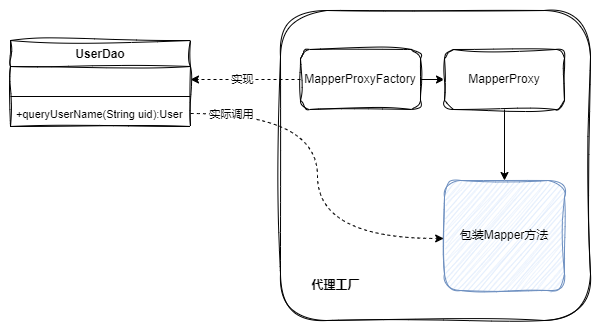

The diagram above was exported from draw.io. Its source (the exported page's mxGraphModel, read from the mxfile embedded in the PNG):
<mxGraphModel dx="1925" dy="820" grid="1" gridSize="10" guides="1" tooltips="1" connect="1" arrows="1" fold="1" page="1" pageScale="1" pageWidth="827" pageHeight="1169" math="0" shadow="0">
  <root>
    <mxCell id="WIyWlLk6GJQsqaUBKTNV-0" />
    <mxCell id="WIyWlLk6GJQsqaUBKTNV-1" parent="WIyWlLk6GJQsqaUBKTNV-0" />
    <mxCell id="Ks1pjYDT--r01ISI2b26-22" value="" style="rounded=1;whiteSpace=wrap;html=1;sketch=1;curveFitting=1;jiggle=2;" vertex="1" parent="WIyWlLk6GJQsqaUBKTNV-1">
      <mxGeometry x="190" y="140" width="310" height="310" as="geometry" />
    </mxCell>
    <mxCell id="Ks1pjYDT--r01ISI2b26-8" value="UserDao" style="swimlane;fontStyle=1;align=center;verticalAlign=top;childLayout=stackLayout;horizontal=1;startSize=26;horizontalStack=0;resizeParent=1;resizeParentMax=0;resizeLast=0;collapsible=1;marginBottom=0;whiteSpace=wrap;html=1;sketch=1;curveFitting=1;jiggle=2;" vertex="1" parent="WIyWlLk6GJQsqaUBKTNV-1">
      <mxGeometry x="-80" y="170" width="180" height="86" as="geometry">
        <mxRectangle x="-80" y="170" width="100" height="30" as="alternateBounds" />
      </mxGeometry>
    </mxCell>
    <mxCell id="Ks1pjYDT--r01ISI2b26-9" value="&amp;nbsp;" style="text;strokeColor=none;fillColor=none;align=left;verticalAlign=top;spacingLeft=4;spacingRight=4;overflow=hidden;rotatable=0;points=[[0,0.5],[1,0.5]];portConstraint=eastwest;whiteSpace=wrap;html=1;" vertex="1" parent="Ks1pjYDT--r01ISI2b26-8">
      <mxGeometry y="26" width="180" height="26" as="geometry" />
    </mxCell>
    <mxCell id="Ks1pjYDT--r01ISI2b26-17" value="" style="line;strokeWidth=1;fillColor=none;align=left;verticalAlign=middle;spacingTop=-1;spacingLeft=3;spacingRight=3;rotatable=0;labelPosition=right;points=[];portConstraint=eastwest;strokeColor=inherit;" vertex="1" parent="Ks1pjYDT--r01ISI2b26-8">
      <mxGeometry y="52" width="180" height="8" as="geometry" />
    </mxCell>
    <mxCell id="Ks1pjYDT--r01ISI2b26-16" value="&lt;font style=&quot;font-size: 11px;&quot;&gt;+queryUserName(String uid):User&lt;/font&gt;" style="text;strokeColor=none;fillColor=none;align=left;verticalAlign=top;spacingLeft=4;spacingRight=4;overflow=hidden;rotatable=0;points=[[0,0.5],[1,0.5]];portConstraint=eastwest;whiteSpace=wrap;html=1;" vertex="1" parent="Ks1pjYDT--r01ISI2b26-8">
      <mxGeometry y="60" width="180" height="26" as="geometry" />
    </mxCell>
    <mxCell id="Ks1pjYDT--r01ISI2b26-26" style="edgeStyle=orthogonalEdgeStyle;rounded=0;orthogonalLoop=1;jettySize=auto;html=1;exitX=0;exitY=0.5;exitDx=0;exitDy=0;entryX=1;entryY=0.5;entryDx=0;entryDy=0;dashed=1;" edge="1" parent="WIyWlLk6GJQsqaUBKTNV-1" source="Ks1pjYDT--r01ISI2b26-23" target="Ks1pjYDT--r01ISI2b26-9">
      <mxGeometry relative="1" as="geometry" />
    </mxCell>
    <mxCell id="Ks1pjYDT--r01ISI2b26-27" value="实现" style="edgeLabel;html=1;align=center;verticalAlign=middle;resizable=0;points=[];" vertex="1" connectable="0" parent="Ks1pjYDT--r01ISI2b26-26">
      <mxGeometry x="0.0708" y="-1" relative="1" as="geometry">
        <mxPoint as="offset" />
      </mxGeometry>
    </mxCell>
    <mxCell id="Ks1pjYDT--r01ISI2b26-28" value="" style="edgeStyle=orthogonalEdgeStyle;rounded=0;orthogonalLoop=1;jettySize=auto;html=1;" edge="1" parent="WIyWlLk6GJQsqaUBKTNV-1" source="Ks1pjYDT--r01ISI2b26-23" target="Ks1pjYDT--r01ISI2b26-24">
      <mxGeometry relative="1" as="geometry" />
    </mxCell>
    <mxCell id="Ks1pjYDT--r01ISI2b26-23" value="MapperProxyFactory" style="rounded=1;whiteSpace=wrap;html=1;sketch=1;curveFitting=1;jiggle=2;" vertex="1" parent="WIyWlLk6GJQsqaUBKTNV-1">
      <mxGeometry x="210" y="179" width="120" height="60" as="geometry" />
    </mxCell>
    <mxCell id="Ks1pjYDT--r01ISI2b26-29" value="" style="edgeStyle=orthogonalEdgeStyle;rounded=0;orthogonalLoop=1;jettySize=auto;html=1;" edge="1" parent="WIyWlLk6GJQsqaUBKTNV-1" source="Ks1pjYDT--r01ISI2b26-24" target="Ks1pjYDT--r01ISI2b26-25">
      <mxGeometry relative="1" as="geometry" />
    </mxCell>
    <mxCell id="Ks1pjYDT--r01ISI2b26-24" value="MapperProxy" style="rounded=1;whiteSpace=wrap;html=1;sketch=1;curveFitting=1;jiggle=2;" vertex="1" parent="WIyWlLk6GJQsqaUBKTNV-1">
      <mxGeometry x="354" y="179" width="120" height="60" as="geometry" />
    </mxCell>
    <mxCell id="Ks1pjYDT--r01ISI2b26-25" value="包装Mapper方法" style="rounded=1;whiteSpace=wrap;html=1;fillColor=#dae8fc;fillStyle=hatch;strokeColor=#6c8ebf;sketch=1;curveFitting=1;jiggle=2;shadow=0;glass=0;" vertex="1" parent="WIyWlLk6GJQsqaUBKTNV-1">
      <mxGeometry x="354" y="310" width="120" height="110" as="geometry" />
    </mxCell>
    <mxCell id="Ks1pjYDT--r01ISI2b26-30" style="edgeStyle=orthogonalEdgeStyle;rounded=0;orthogonalLoop=1;jettySize=auto;html=1;exitX=1;exitY=0.5;exitDx=0;exitDy=0;entryX=-0.007;entryY=0.527;entryDx=0;entryDy=0;entryPerimeter=0;curved=1;dashed=1;" edge="1" parent="WIyWlLk6GJQsqaUBKTNV-1" source="Ks1pjYDT--r01ISI2b26-16" target="Ks1pjYDT--r01ISI2b26-25">
      <mxGeometry relative="1" as="geometry" />
    </mxCell>
    <mxCell id="Ks1pjYDT--r01ISI2b26-31" value="实际调用" style="edgeLabel;html=1;align=center;verticalAlign=middle;resizable=0;points=[];" vertex="1" connectable="0" parent="Ks1pjYDT--r01ISI2b26-30">
      <mxGeometry x="-0.8456" y="-2" relative="1" as="geometry">
        <mxPoint x="11" y="-2" as="offset" />
      </mxGeometry>
    </mxCell>
    <mxCell id="Ks1pjYDT--r01ISI2b26-32" value="&lt;b&gt;代理工厂&lt;/b&gt;" style="text;html=1;align=center;verticalAlign=middle;resizable=0;points=[];autosize=1;strokeColor=none;fillColor=none;" vertex="1" parent="WIyWlLk6GJQsqaUBKTNV-1">
      <mxGeometry x="210" y="400" width="70" height="30" as="geometry" />
    </mxCell>
  </root>
</mxGraphModel>